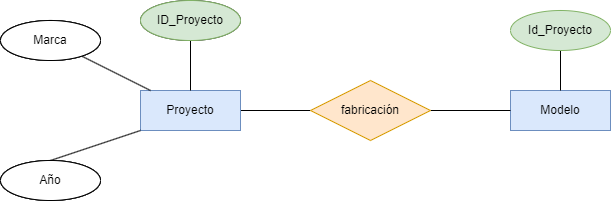

The diagram above was exported from draw.io. Its source (the exported page's mxGraphModel, read from the mxfile embedded in the PNG):
<mxGraphModel dx="1216" dy="779" grid="1" gridSize="10" guides="1" tooltips="1" connect="1" arrows="1" fold="1" page="1" pageScale="1" pageWidth="850" pageHeight="1100" math="0" shadow="0">
  <root>
    <mxCell id="0" />
    <mxCell id="1" parent="0" />
    <mxCell id="2" value="" style="edgeStyle=none;html=1;fontColor=#000000;endArrow=none;endFill=0;" edge="1" parent="1" source="4" target="7">
      <mxGeometry relative="1" as="geometry" />
    </mxCell>
    <mxCell id="3" value="1:N" style="edgeLabel;html=1;align=center;verticalAlign=middle;resizable=0;points=[];fontColor=#FFFFFF;" vertex="1" connectable="0" parent="2">
      <mxGeometry x="0.3143" y="2" relative="1" as="geometry">
        <mxPoint x="-26" y="-8" as="offset" />
      </mxGeometry>
    </mxCell>
    <mxCell id="4" value="Proyecto" style="whiteSpace=wrap;html=1;align=center;fillColor=#dae8fc;strokeColor=#6c8ebf;fontColor=#000000;" vertex="1" parent="1">
      <mxGeometry x="240" y="240" width="100" height="40" as="geometry" />
    </mxCell>
    <mxCell id="5" value="Modelo" style="whiteSpace=wrap;html=1;align=center;fillColor=#dae8fc;strokeColor=#6c8ebf;fontColor=#000000;" vertex="1" parent="1">
      <mxGeometry x="610" y="240" width="100" height="40" as="geometry" />
    </mxCell>
    <mxCell id="6" value="" style="edgeStyle=none;html=1;fontColor=#FFFFFF;endArrow=none;endFill=0;" edge="1" parent="1" source="7" target="5">
      <mxGeometry relative="1" as="geometry" />
    </mxCell>
    <mxCell id="7" value="fabricación" style="shape=rhombus;perimeter=rhombusPerimeter;whiteSpace=wrap;html=1;align=center;fillColor=#ffe6cc;strokeColor=#d79b00;fontColor=#000000;" vertex="1" parent="1">
      <mxGeometry x="410" y="230" width="120" height="60" as="geometry" />
    </mxCell>
    <mxCell id="8" value="1:N" style="edgeLabel;html=1;align=center;verticalAlign=middle;resizable=0;points=[];fontColor=#FFFFFF;" vertex="1" connectable="0" parent="1">
      <mxGeometry x="560" y="250" as="geometry">
        <mxPoint x="35" y="-1" as="offset" />
      </mxGeometry>
    </mxCell>
    <mxCell id="9" value="N:M" style="edgeLabel;html=1;align=center;verticalAlign=middle;resizable=0;points=[];fontColor=#FFFFFF;" vertex="1" connectable="0" parent="1">
      <mxGeometry x="480" y="200" as="geometry">
        <mxPoint x="-12" y="6" as="offset" />
      </mxGeometry>
    </mxCell>
    <mxCell id="10" style="edgeStyle=none;html=1;exitX=0.5;exitY=0;exitDx=0;exitDy=0;entryX=0;entryY=1;entryDx=0;entryDy=0;fontColor=#FFFFFF;endArrow=none;endFill=0;" edge="1" parent="1" source="11" target="4">
      <mxGeometry relative="1" as="geometry" />
    </mxCell>
    <mxCell id="11" value="Attribute" style="ellipse;whiteSpace=wrap;html=1;align=center;fontColor=#FFFFFF;" vertex="1" parent="1">
      <mxGeometry x="100" y="310" width="100" height="40" as="geometry" />
    </mxCell>
    <mxCell id="12" value="" style="edgeStyle=none;html=1;fontColor=#FFFFFF;endArrow=none;endFill=0;" edge="1" parent="1" source="13" target="4">
      <mxGeometry relative="1" as="geometry" />
    </mxCell>
    <mxCell id="13" value="Attribute" style="ellipse;whiteSpace=wrap;html=1;align=center;fontColor=#FFFFFF;" vertex="1" parent="1">
      <mxGeometry x="240" y="150" width="100" height="40" as="geometry" />
    </mxCell>
    <mxCell id="14" value="" style="edgeStyle=none;html=1;fontColor=#FFFFFF;endArrow=none;endFill=0;" edge="1" parent="1" source="15" target="4">
      <mxGeometry relative="1" as="geometry" />
    </mxCell>
    <mxCell id="15" value="Attribute" style="ellipse;whiteSpace=wrap;html=1;align=center;fontColor=#FFFFFF;" vertex="1" parent="1">
      <mxGeometry x="100" y="170" width="100" height="40" as="geometry" />
    </mxCell>
    <mxCell id="16" value="" style="edgeStyle=none;html=1;fontColor=#FFFFFF;endArrow=none;endFill=0;" edge="1" parent="1" source="17" target="5">
      <mxGeometry relative="1" as="geometry" />
    </mxCell>
    <mxCell id="17" value="Id_Proyecto" style="ellipse;whiteSpace=wrap;html=1;align=center;fillColor=#d5e8d4;strokeColor=#82b366;fontColor=#000000;" vertex="1" parent="1">
      <mxGeometry x="610" y="160" width="100" height="40" as="geometry" />
    </mxCell>
    <mxCell id="18" value="ID_Proyecto" style="ellipse;whiteSpace=wrap;html=1;align=center;fillColor=#d5e8d4;strokeColor=#82b366;fontColor=#000000;" vertex="1" parent="1">
      <mxGeometry x="240" y="150" width="100" height="40" as="geometry" />
    </mxCell>
    <mxCell id="19" value="Nombre&lt;br&gt;Producto" style="ellipse;whiteSpace=wrap;html=1;align=center;fontColor=#000000;fillColor=#FFFFFF;" vertex="1" parent="1">
      <mxGeometry x="100" y="170" width="100" height="40" as="geometry" />
    </mxCell>
    <mxCell id="20" value="Categoria" style="ellipse;whiteSpace=wrap;html=1;align=center;fontColor=#000000;" vertex="1" parent="1">
      <mxGeometry x="100" y="310" width="100" height="40" as="geometry" />
    </mxCell>
    <mxCell id="21" value="Marca" style="ellipse;whiteSpace=wrap;html=1;align=center;fontColor=#000000;fillColor=#FFFFFF;" vertex="1" parent="1">
      <mxGeometry x="100" y="170" width="100" height="40" as="geometry" />
    </mxCell>
    <mxCell id="22" value="Año" style="ellipse;whiteSpace=wrap;html=1;align=center;fontColor=#000000;fillColor=#FFFFFF;" vertex="1" parent="1">
      <mxGeometry x="100" y="310" width="100" height="40" as="geometry" />
    </mxCell>
  </root>
</mxGraphModel>